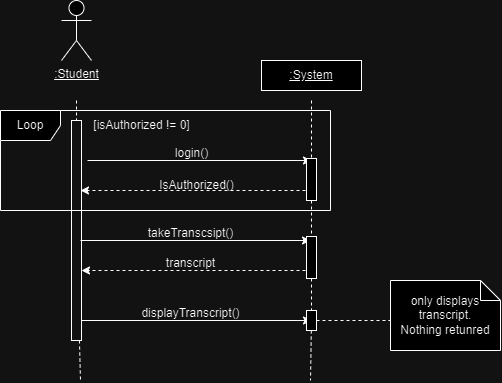

The diagram above was exported from draw.io. Its source (the exported page's mxGraphModel, read from the mxfile embedded in the PNG):
<mxGraphModel dx="1150" dy="615" grid="1" gridSize="10" guides="1" tooltips="1" connect="1" arrows="1" fold="1" page="1" pageScale="1" pageWidth="827" pageHeight="1169" math="0" shadow="0">
  <root>
    <mxCell id="0" />
    <mxCell id="1" parent="0" />
    <mxCell id="8Q_skArq6692FFohvoNF-1" value="&lt;u&gt;:Student&lt;/u&gt;" style="shape=umlActor;verticalLabelPosition=bottom;verticalAlign=top;html=1;outlineConnect=0;" vertex="1" parent="1">
      <mxGeometry x="111" y="50" width="30" height="60" as="geometry" />
    </mxCell>
    <mxCell id="8Q_skArq6692FFohvoNF-2" value="&lt;u&gt;:System&lt;/u&gt;" style="whiteSpace=wrap;html=1;align=center;" vertex="1" parent="1">
      <mxGeometry x="311" y="110" width="100" height="30" as="geometry" />
    </mxCell>
    <mxCell id="8Q_skArq6692FFohvoNF-3" value="" style="edgeStyle=none;orthogonalLoop=1;jettySize=auto;html=1;rounded=0;dashed=1;" edge="1" parent="1">
      <mxGeometry width="100" relative="1" as="geometry">
        <mxPoint x="361" y="240" as="sourcePoint" />
        <mxPoint x="130" y="240" as="targetPoint" />
        <Array as="points" />
      </mxGeometry>
    </mxCell>
    <mxCell id="8Q_skArq6692FFohvoNF-4" value="IsAuthorized()" style="text;html=1;align=center;verticalAlign=middle;resizable=0;points=[];autosize=1;strokeColor=none;fillColor=none;" vertex="1" parent="1">
      <mxGeometry x="196" y="220" width="100" height="30" as="geometry" />
    </mxCell>
    <mxCell id="8Q_skArq6692FFohvoNF-5" value="" style="endArrow=classic;html=1;rounded=0;" edge="1" parent="1">
      <mxGeometry width="50" height="50" relative="1" as="geometry">
        <mxPoint x="137" y="210" as="sourcePoint" />
        <mxPoint x="361" y="210" as="targetPoint" />
      </mxGeometry>
    </mxCell>
    <mxCell id="8Q_skArq6692FFohvoNF-6" value="login()" style="text;html=1;align=center;verticalAlign=middle;resizable=0;points=[];autosize=1;strokeColor=none;fillColor=none;" vertex="1" parent="1">
      <mxGeometry x="211" y="188" width="60" height="30" as="geometry" />
    </mxCell>
    <mxCell id="8Q_skArq6692FFohvoNF-9" value="" style="endArrow=none;html=1;rounded=0;dashed=1;" edge="1" parent="1" source="8Q_skArq6692FFohvoNF-32">
      <mxGeometry relative="1" as="geometry">
        <mxPoint x="361" y="150" as="sourcePoint" />
        <mxPoint x="360" y="430" as="targetPoint" />
      </mxGeometry>
    </mxCell>
    <mxCell id="8Q_skArq6692FFohvoNF-10" value="" style="endArrow=none;html=1;rounded=0;dashed=1;" edge="1" parent="1" target="8Q_skArq6692FFohvoNF-11">
      <mxGeometry relative="1" as="geometry">
        <mxPoint x="361" y="150" as="sourcePoint" />
        <mxPoint x="361" y="292" as="targetPoint" />
      </mxGeometry>
    </mxCell>
    <mxCell id="8Q_skArq6692FFohvoNF-11" value="" style="rounded=0;whiteSpace=wrap;html=1;" vertex="1" parent="1">
      <mxGeometry x="356" y="208" width="10" height="42" as="geometry" />
    </mxCell>
    <mxCell id="8Q_skArq6692FFohvoNF-13" value="[isAuthorized != 0]" style="text;html=1;align=center;verticalAlign=middle;resizable=0;points=[];autosize=1;strokeColor=none;fillColor=none;" vertex="1" parent="1">
      <mxGeometry x="131" y="160" width="120" height="30" as="geometry" />
    </mxCell>
    <mxCell id="8Q_skArq6692FFohvoNF-15" value="" style="endArrow=classic;html=1;rounded=0;" edge="1" parent="1">
      <mxGeometry width="50" height="50" relative="1" as="geometry">
        <mxPoint x="130" y="290" as="sourcePoint" />
        <mxPoint x="360" y="290" as="targetPoint" />
      </mxGeometry>
    </mxCell>
    <mxCell id="8Q_skArq6692FFohvoNF-16" value="" style="endArrow=classic;html=1;rounded=0;dashed=1;" edge="1" parent="1">
      <mxGeometry width="50" height="50" relative="1" as="geometry">
        <mxPoint x="361" y="320" as="sourcePoint" />
        <mxPoint x="131" y="320" as="targetPoint" />
      </mxGeometry>
    </mxCell>
    <mxCell id="8Q_skArq6692FFohvoNF-17" value="takeTranscsipt()" style="text;html=1;align=center;verticalAlign=middle;resizable=0;points=[];autosize=1;strokeColor=none;fillColor=none;" vertex="1" parent="1">
      <mxGeometry x="185" y="268" width="110" height="30" as="geometry" />
    </mxCell>
    <mxCell id="8Q_skArq6692FFohvoNF-18" value="transcript" style="text;html=1;align=center;verticalAlign=middle;resizable=0;points=[];autosize=1;strokeColor=none;fillColor=none;" vertex="1" parent="1">
      <mxGeometry x="205" y="298" width="70" height="30" as="geometry" />
    </mxCell>
    <mxCell id="8Q_skArq6692FFohvoNF-21" value="" style="endArrow=none;html=1;rounded=0;dashed=1;" edge="1" parent="1" source="8Q_skArq6692FFohvoNF-11" target="8Q_skArq6692FFohvoNF-20">
      <mxGeometry relative="1" as="geometry">
        <mxPoint x="361" y="250" as="sourcePoint" />
        <mxPoint x="360" y="360" as="targetPoint" />
      </mxGeometry>
    </mxCell>
    <mxCell id="8Q_skArq6692FFohvoNF-20" value="" style="rounded=0;whiteSpace=wrap;html=1;" vertex="1" parent="1">
      <mxGeometry x="356" y="286" width="10" height="42" as="geometry" />
    </mxCell>
    <mxCell id="8Q_skArq6692FFohvoNF-26" value="" style="endArrow=none;html=1;rounded=0;dashed=1;" edge="1" parent="1" source="8Q_skArq6692FFohvoNF-22">
      <mxGeometry relative="1" as="geometry">
        <mxPoint x="126" y="150" as="sourcePoint" />
        <mxPoint x="130" y="430" as="targetPoint" />
      </mxGeometry>
    </mxCell>
    <mxCell id="8Q_skArq6692FFohvoNF-27" value="" style="endArrow=none;html=1;rounded=0;dashed=1;" edge="1" parent="1" target="8Q_skArq6692FFohvoNF-22">
      <mxGeometry relative="1" as="geometry">
        <mxPoint x="126" y="150" as="sourcePoint" />
        <mxPoint x="125.5" y="520" as="targetPoint" />
      </mxGeometry>
    </mxCell>
    <mxCell id="8Q_skArq6692FFohvoNF-22" value="" style="rounded=0;whiteSpace=wrap;html=1;fillColor=none;" vertex="1" parent="1">
      <mxGeometry x="121" y="170" width="10" height="220" as="geometry" />
    </mxCell>
    <mxCell id="8Q_skArq6692FFohvoNF-28" value="Loop" style="shape=umlFrame;whiteSpace=wrap;html=1;pointerEvents=0;" vertex="1" parent="1">
      <mxGeometry x="50" y="160" width="330" height="100" as="geometry" />
    </mxCell>
    <mxCell id="8Q_skArq6692FFohvoNF-30" value="" style="endArrow=classic;html=1;rounded=0;" edge="1" parent="1">
      <mxGeometry width="50" height="50" relative="1" as="geometry">
        <mxPoint x="131" y="370" as="sourcePoint" />
        <mxPoint x="361" y="370" as="targetPoint" />
      </mxGeometry>
    </mxCell>
    <mxCell id="8Q_skArq6692FFohvoNF-31" value="displayTranscript()" style="text;html=1;align=center;verticalAlign=middle;resizable=0;points=[];autosize=1;strokeColor=none;fillColor=none;" vertex="1" parent="1">
      <mxGeometry x="180" y="348" width="120" height="30" as="geometry" />
    </mxCell>
    <mxCell id="8Q_skArq6692FFohvoNF-33" value="" style="endArrow=none;html=1;rounded=0;dashed=1;" edge="1" parent="1" source="8Q_skArq6692FFohvoNF-20" target="8Q_skArq6692FFohvoNF-32">
      <mxGeometry relative="1" as="geometry">
        <mxPoint x="361" y="328" as="sourcePoint" />
        <mxPoint x="360" y="520" as="targetPoint" />
      </mxGeometry>
    </mxCell>
    <mxCell id="8Q_skArq6692FFohvoNF-32" value="" style="rounded=0;whiteSpace=wrap;html=1;" vertex="1" parent="1">
      <mxGeometry x="356" y="360" width="10" height="20" as="geometry" />
    </mxCell>
    <mxCell id="8Q_skArq6692FFohvoNF-34" value="" style="endArrow=none;dashed=1;html=1;strokeWidth=1;rounded=0;exitX=1;exitY=0.5;exitDx=0;exitDy=0;" edge="1" parent="1" source="8Q_skArq6692FFohvoNF-32">
      <mxGeometry width="50" height="50" relative="1" as="geometry">
        <mxPoint x="411" y="380" as="sourcePoint" />
        <mxPoint x="440" y="370" as="targetPoint" />
        <Array as="points" />
      </mxGeometry>
    </mxCell>
    <mxCell id="8Q_skArq6692FFohvoNF-35" value="only displays&lt;div&gt;transcript.&lt;/div&gt;&lt;div&gt;Nothing retunred&lt;/div&gt;" style="shape=note;size=20;whiteSpace=wrap;html=1;" vertex="1" parent="1">
      <mxGeometry x="440" y="330" width="110" height="70" as="geometry" />
    </mxCell>
  </root>
</mxGraphModel>